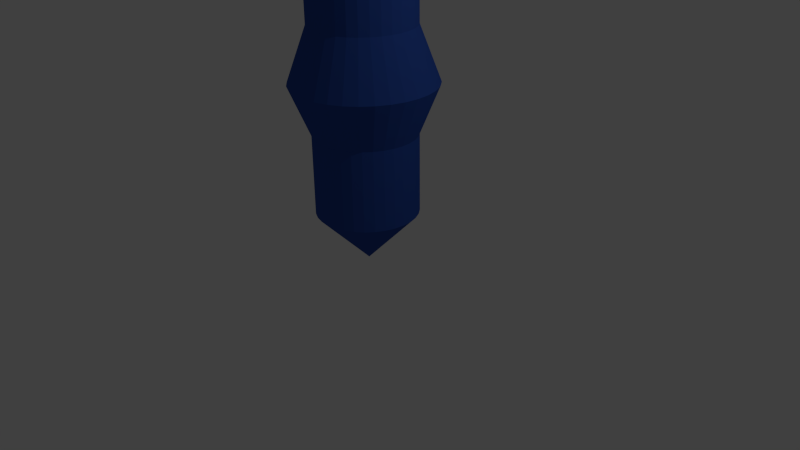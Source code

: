 # Source: V1_Kreisel_blau.blend  (saved by Blender 2.72.0; exported with 4.5.12 LTS)
import bpy
from mathutils import Matrix  # noqa: F401  (used for matrix-valued properties, if any)

bpy.ops.wm.read_factory_settings(use_empty=True)
scene = bpy.context.scene
scene.name = 'Scene'

# ---- collections
col_collection_1 = bpy.data.collections.new('Collection 1'); scene.collection.children.link(col_collection_1)
col_platte = bpy.data.collections.new('platte')  # instanced only; not linked into the scene
col_platteblau = bpy.data.collections.new('platteblau')  # instanced only; not linked into the scene

# ---- materials (node trees are filled in below, after node groups)
mat_material = bpy.data.materials.new('Material')
mat_material.alpha_threshold = 0.0
mat_material.use_transparent_shadow = False
mat_material.diffuse_color = (0.028, 0.079, 0.376, 1.0)
mat_material.roughness = 0.5

# ---- material node trees

# ---- world
world_world = bpy.data.worlds.new('World'); scene.world = world_world
world_world.color = (0.05088, 0.05088, 0.05088)
world_world.use_sun_shadow = False
world_world.sun_shadow_jitter_overblur = 0.0
world_world.cycles.sampling_method = 'MANUAL'
world_world.cycles.sample_map_resolution = 256

# ---- cameras
cam_camera = bpy.data.cameras.new('Camera')
cam_camera.clip_end = 100.0
cam_camera.lens = 35.0
cam_camera.sensor_width = 32.0
cam_camera.sensor_height = 18.0
cam_camera.ortho_scale = 7.314
cam_camera.dof.focus_distance = 0.0
cam_camera.dof.aperture_fstop = 128.0

# ---- lights
light_lamp = bpy.data.lights.new('Lamp', 'POINT')
light_lamp.transmission_factor = 0.0
light_lamp.cutoff_distance = 30.0
light_lamp.energy = 100.0
light_lamp.shadow_buffer_clip_start = 1.001
light_lamp.shadow_soft_size = 0.1
light_lamp.shadow_maximum_resolution = 0.006
light_lamp.use_absolute_resolution = True
light_lamp.cycles.use_multiple_importance_sampling = False

# ---- meshes
me_cylinder = bpy.data.meshes.new('Cylinder')
me_cylinder.from_pydata([(0.0, 0.0, -1.15), (0.0, 0.0, 1.0), (0.0, 0.0, -1.15), (0.0, 0.0, 1.0), (0.0, 0.0, -1.15), (0.0, 0.0, 1.0), (0.0, 0.0, -1.15), (0.0, 0.0, 1.0), (0.0, 0.0, -1.15), (0.0, 0.0, 1.0), (0.0, 0.0, -1.15), (0.0, 0.0, 1.0), (0.0, 0.0, -1.15), (0.0, 0.0, 1.0), (0.0, 0.0, -1.15), (0.0, 0.0, 1.0), (0.0, 7.55e-08, -1.15), (0.0, 7.55e-08, 1.0), (0.0, 0.0, -1.15), (0.0, 0.0, 1.0), (0.0, 0.0, -1.15), (0.0, 0.0, 1.0), (0.0, 0.0, -1.15), (0.0, 0.0, 1.0), (0.0, 0.0, -1.15), (0.0, 0.0, 1.0), (0.0, 0.0, -1.15), (0.0, 0.0, 1.0), (0.0, 0.0, -1.15), (0.0, 0.0, 1.0), (0.0, 0.0, -1.15), (0.0, 0.0, 1.0), (0.0, 0.0, -1.15), (0.0, 0.0, 1.0), (0.0, 0.0, -1.15), (0.0, 0.0, 1.0), (0.0, 0.0, -1.15), (0.0, 0.0, 1.0), (0.0, 0.0, -1.15), (0.0, 0.0, 1.0), (0.0, 0.0, -1.15), (0.0, 0.0, 1.0), (0.0, 0.0, -1.15), (0.0, 0.0, 1.0), (0.0, 0.0, -1.15), (0.0, 0.0, 1.0), (0.0, 0.0, -1.15), (0.0, 0.0, 1.0), (0.0, 0.0, -1.15), (0.0, 0.0, 1.0), (0.0, 0.0, -1.15), (0.0, 0.0, 1.0), (0.0, 0.0, -1.15), (0.0, 0.0, 1.0), (0.0, 0.0, -1.15), (0.0, 0.0, 1.0), (0.0, 0.0, -1.15), (0.0, 0.0, 1.0), (0.0, 0.0, -1.15), (0.0, 0.0, 1.0), (0.0, 0.0, -1.15), (0.0, 0.0, 1.0), (0.0, 0.0, -1.15), (0.0, 0.0, 1.0), (0.0, 1.0, -0.7458), (0.1951, 0.9808, -0.7458), (0.3827, 0.9239, -0.7458), (0.5556, 0.8315, -0.7458), (0.7071, 0.7071, -0.7458), (0.8315, 0.5556, -0.7458), (0.9239, 0.3827, -0.7458), (0.9808, 0.1951, -0.7458), (1.0, 7.55e-08, -0.7458), (0.9808, -0.1951, -0.7458), (0.9239, -0.3827, -0.7458), (0.8315, -0.5556, -0.7458), (0.7071, -0.7071, -0.7458), (0.5556, -0.8315, -0.7458), (0.3827, -0.9239, -0.7458), (0.1951, -0.9808, -0.7458), (-3.258e-07, -1.0, -0.7458), (-0.1951, -0.9808, -0.7458), (-0.3827, -0.9239, -0.7458), (-0.5556, -0.8315, -0.7458), (-0.7071, -0.7071, -0.7458), (-0.8315, -0.5556, -0.7458), (-0.9239, -0.3827, -0.7458), (-0.9808, -0.1951, -0.7458), (-1.0, 9.656e-07, -0.7458), (-0.9808, 0.1951, -0.7458), (-0.9239, 0.3827, -0.7458), (-0.8315, 0.5556, -0.7458), (-0.7071, 0.7071, -0.7458), (-0.5556, 0.8315, -0.7458), (-0.3827, 0.9239, -0.7458), (-0.1951, 0.9808, -0.7458), (0.0, 1.0, 0.7875), (0.1951, 0.9808, 0.7875), (0.3827, 0.9239, 0.7875), (0.5556, 0.8315, 0.7875), (0.7071, 0.7071, 0.7875), (0.8315, 0.5556, 0.7875), (0.9239, 0.3827, 0.7875), (0.9808, 0.1951, 0.7875), (1.0, 7.55e-08, 0.7875), (0.9808, -0.1951, 0.7875), (0.9239, -0.3827, 0.7875), (0.8315, -0.5556, 0.7875), (0.7071, -0.7071, 0.7875), (0.5556, -0.8315, 0.7875), (0.3827, -0.9239, 0.7875), (0.1951, -0.9808, 0.7875), (-3.258e-07, -1.0, 0.7875), (-0.1951, -0.9808, 0.7875), (-0.3827, -0.9239, 0.7875), (-0.5556, -0.8315, 0.7875), (-0.7071, -0.7071, 0.7875), (-0.8315, -0.5556, 0.7875), (-0.9239, -0.3827, 0.7875), (-0.9808, -0.1951, 0.7875), (-1.0, 9.656e-07, 0.7875), (-0.9808, 0.1951, 0.7875), (-0.9239, 0.3827, 0.7875), (-0.8315, 0.5556, 0.7875), (-0.7071, 0.7071, 0.7875), (-0.5556, 0.8315, 0.7875), (-0.3827, 0.9239, 0.7875), (-0.1951, 0.9808, 0.7875), (0.1951, 0.9808, 0.4663), (0.3827, 0.9239, 0.4663), (0.5556, 0.8315, 0.4663), (0.7071, 0.7071, 0.4663), (0.8315, 0.5556, 0.4663), (0.9239, 0.3827, 0.4663), (0.9808, 0.1951, 0.4663), (1.0, 7.55e-08, 0.4663), (0.9808, -0.1951, 0.4663), (0.9239, -0.3827, 0.4663), (0.8315, -0.5556, 0.4663), (0.7071, -0.7071, 0.4663), (0.5556, -0.8315, 0.4663), (0.3827, -0.9239, 0.4663), (0.1951, -0.9808, 0.4663), (-3.258e-07, -1.0, 0.4663), (-0.1951, -0.9808, 0.4663), (-0.3827, -0.9239, 0.4663), (-0.5556, -0.8315, 0.4663), (-0.7071, -0.7071, 0.4663), (-0.8315, -0.5556, 0.4663), (-0.9239, -0.3827, 0.4663), (-0.9808, -0.1951, 0.4663), (-1.0, 9.656e-07, 0.4663), (-0.9808, 0.1951, 0.4663), (-0.9239, 0.3827, 0.4663), (-0.8315, 0.5556, 0.4663), (-0.7071, 0.7071, 0.4663), (-0.5556, 0.8315, 0.4663), (-0.3827, 0.9239, 0.4663), (-0.1951, 0.9808, 0.4663), (0.0, 1.0, 0.4663), (0.0, 0.0, -1.15), (0.0, 0.0, -1.15), (0.0, 0.0, -1.15), (0.0, 0.0, -1.15), (0.1951, 0.9808, 0.05289), (0.3827, 0.9239, 0.05289), (0.5556, 0.8315, 0.05289), (0.7071, 0.7071, 0.05289), (0.8315, 0.5556, 0.05289), (0.9239, 0.3827, 0.05289), (0.9808, 0.1951, 0.05289), (1.0, 7.55e-08, 0.05289), (0.9808, -0.1951, 0.05289), (0.9239, -0.3827, 0.05289), (0.8315, -0.5556, 0.05289), (0.7071, -0.7071, 0.05289), (0.5556, -0.8315, 0.05289), (0.3827, -0.9239, 0.05289), (0.1951, -0.9808, 0.05289), (-3.258e-07, -1.0, 0.05289), (-0.1951, -0.9808, 0.05289), (-0.3827, -0.9239, 0.05289), (-0.5556, -0.8315, 0.05289), (-0.7071, -0.7071, 0.05289), (-0.8315, -0.5556, 0.05289), (-0.9239, -0.3827, 0.05289), (-0.9808, -0.1951, 0.05289), (-1.0, 9.656e-07, 0.05289), (-0.9808, 0.1951, 0.05289), (-0.9239, 0.3827, 0.05289), (-0.8315, 0.5556, 0.05289), (-0.7071, 0.7071, 0.05289), (-0.5556, 0.8315, 0.05289), (-0.3827, 0.9239, 0.05289), (-0.1951, 0.9808, 0.05289), (0.0, 1.0, 0.05289), (-4.706e-08, 1.396, 0.2686), (0.2724, 1.369, 0.2686), (0.5343, 1.29, 0.2686), (0.7757, 1.161, 0.2686), (0.9873, 0.9873, 0.2686), (1.161, 0.7757, 0.2686), (1.29, 0.5343, 0.2686), (1.369, 0.2724, 0.2686), (1.396, -7.518e-09, 0.2686), (1.369, -0.2724, 0.2686), (1.29, -0.5343, 0.2686), (1.161, -0.7757, 0.2686), (0.9873, -0.9873, 0.2686), (0.7757, -1.161, 0.2686), (0.5343, -1.29, 0.2686), (0.2724, -1.369, 0.2686), (-5.02e-07, -1.396, 0.2686), (-0.2724, -1.369, 0.2686), (-0.5343, -1.29, 0.2686), (-0.7757, -1.161, 0.2686), (-0.9873, -0.9873, 0.2686), (-1.161, -0.7757, 0.2686), (-1.29, -0.5343, 0.2686), (-1.369, -0.2724, 0.2686), (-1.396, 1.235e-06, 0.2686), (-1.369, 0.2724, 0.2686), (-1.29, 0.5343, 0.2686), (-1.161, 0.7757, 0.2686), (-0.9873, 0.9873, 0.2686), (-0.7757, 1.161, 0.2686), (-0.5343, 1.29, 0.2686), (-0.2724, 1.369, 0.2686)], [(24, 160), (160, 161), (161, 162), (162, 163)], [(96, 1, 3, 97), (97, 3, 5, 98), (98, 5, 7, 99), (99, 7, 9, 100), (100, 9, 11, 101), (101, 11, 13, 102), (102, 13, 15, 103), (103, 15, 17, 104), (104, 17, 19, 105), (105, 19, 21, 106), (106, 21, 23, 107), (107, 23, 25, 108), (108, 25, 27, 109), (109, 27, 29, 110), (110, 29, 31, 111), (111, 31, 33, 112), (112, 33, 35, 113), (113, 35, 37, 114), (114, 37, 39, 115), (115, 39, 41, 116), (116, 41, 43, 117), (117, 43, 45, 118), (118, 45, 47, 119), (119, 47, 49, 120), (120, 49, 51, 121), (121, 51, 53, 122), (122, 53, 55, 123), (123, 55, 57, 124), (124, 57, 59, 125), (125, 59, 61, 126), (3, 1, 63, 61, 59, 57, 55, 53, 51, 49, 47, 45, 43, 41, 39, 37, 35, 33, 31, 29, 27, 25, 23, 21, 19, 17, 15, 13, 11, 9, 7, 5), (127, 63, 1, 96), (126, 61, 63, 127), (0, 2, 4, 6, 8, 10, 12, 14, 16, 18, 20, 22, 24, 26, 28, 30, 32, 34, 36, 38, 40, 42, 44, 46, 48, 50, 52, 54, 56, 58, 60, 62), (0, 64, 65, 2), (2, 65, 66, 4), (4, 66, 67, 6), (6, 67, 68, 8), (8, 68, 69, 10), (10, 69, 70, 12), (12, 70, 71, 14), (14, 71, 72, 16), (16, 72, 73, 18), (18, 73, 74, 20), (20, 74, 75, 22), (22, 75, 76, 24), (24, 76, 77, 26), (26, 77, 78, 28), (28, 78, 79, 30), (30, 79, 80, 32), (32, 80, 81, 34), (34, 81, 82, 36), (36, 82, 83, 38), (38, 83, 84, 40), (40, 84, 85, 42), (42, 85, 86, 44), (44, 86, 87, 46), (46, 87, 88, 48), (48, 88, 89, 50), (50, 89, 90, 52), (52, 90, 91, 54), (54, 91, 92, 56), (56, 92, 93, 58), (58, 93, 94, 60), (62, 95, 64, 0), (60, 94, 95, 62), (159, 96, 97, 128), (128, 97, 98, 129), (129, 98, 99, 130), (130, 99, 100, 131), (131, 100, 101, 132), (132, 101, 102, 133), (133, 102, 103, 134), (134, 103, 104, 135), (135, 104, 105, 136), (136, 105, 106, 137), (137, 106, 107, 138), (138, 107, 108, 139), (139, 108, 109, 140), (140, 109, 110, 141), (141, 110, 111, 142), (142, 111, 112, 143), (143, 112, 113, 144), (144, 113, 114, 145), (145, 114, 115, 146), (146, 115, 116, 147), (147, 116, 117, 148), (148, 117, 118, 149), (149, 118, 119, 150), (150, 119, 120, 151), (151, 120, 121, 152), (152, 121, 122, 153), (153, 122, 123, 154), (154, 123, 124, 155), (155, 124, 125, 156), (156, 125, 126, 157), (158, 127, 96, 159), (157, 126, 127, 158), (196, 159, 128, 197), (197, 128, 129, 198), (198, 129, 130, 199), (199, 130, 131, 200), (200, 131, 132, 201), (201, 132, 133, 202), (202, 133, 134, 203), (203, 134, 135, 204), (204, 135, 136, 205), (205, 136, 137, 206), (206, 137, 138, 207), (207, 138, 139, 208), (208, 139, 140, 209), (209, 140, 141, 210), (210, 141, 142, 211), (211, 142, 143, 212), (212, 143, 144, 213), (213, 144, 145, 214), (214, 145, 146, 215), (215, 146, 147, 216), (216, 147, 148, 217), (217, 148, 149, 218), (218, 149, 150, 219), (219, 150, 151, 220), (220, 151, 152, 221), (221, 152, 153, 222), (222, 153, 154, 223), (223, 154, 155, 224), (224, 155, 156, 225), (225, 156, 157, 226), (227, 158, 159, 196), (226, 157, 158, 227), (64, 195, 164, 65), (65, 164, 165, 66), (66, 165, 166, 67), (67, 166, 167, 68), (68, 167, 168, 69), (69, 168, 169, 70), (70, 169, 170, 71), (71, 170, 171, 72), (72, 171, 172, 73), (73, 172, 173, 74), (74, 173, 174, 75), (75, 174, 175, 76), (76, 175, 176, 77), (77, 176, 177, 78), (78, 177, 178, 79), (79, 178, 179, 80), (80, 179, 180, 81), (81, 180, 181, 82), (82, 181, 182, 83), (83, 182, 183, 84), (84, 183, 184, 85), (85, 184, 185, 86), (86, 185, 186, 87), (87, 186, 187, 88), (88, 187, 188, 89), (89, 188, 189, 90), (90, 189, 190, 91), (91, 190, 191, 92), (92, 191, 192, 93), (93, 192, 193, 94), (95, 194, 195, 64), (94, 193, 194, 95), (195, 196, 197, 164), (164, 197, 198, 165), (165, 198, 199, 166), (166, 199, 200, 167), (167, 200, 201, 168), (168, 201, 202, 169), (169, 202, 203, 170), (170, 203, 204, 171), (171, 204, 205, 172), (172, 205, 206, 173), (173, 206, 207, 174), (174, 207, 208, 175), (175, 208, 209, 176), (176, 209, 210, 177), (177, 210, 211, 178), (178, 211, 212, 179), (179, 212, 213, 180), (180, 213, 214, 181), (181, 214, 215, 182), (182, 215, 216, 183), (183, 216, 217, 184), (184, 217, 218, 185), (185, 218, 219, 186), (186, 219, 220, 187), (187, 220, 221, 188), (188, 221, 222, 189), (189, 222, 223, 190), (190, 223, 224, 191), (191, 224, 225, 192), (192, 225, 226, 193), (194, 227, 196, 195), (193, 226, 227, 194)])
me_cylinder.materials.append(mat_material)
me_cylinder.use_remesh_preserve_volume = False
me_cylinder.use_remesh_preserve_attributes = False
me_cylinder.use_mirror_vertex_groups = False
me_cylinder.update()

# ---- objects
ob_platte_003 = bpy.data.objects.new('platte.003', None)
ob_platte_002 = bpy.data.objects.new('platte.002', None)
ob_platte_001 = bpy.data.objects.new('platte.001', None)
ob_platte = bpy.data.objects.new('platte', None)
ob_platteblau = bpy.data.objects.new('platteblau', None)
ob_cylinder = bpy.data.objects.new('Cylinder', me_cylinder)
ob_lamp = bpy.data.objects.new('Lamp', light_lamp)
ob_camera = bpy.data.objects.new('Camera', cam_camera)

# ---- transforms, parenting, visibility, modifiers, constraints
ob_platte_003.location = (-0.0766, -4.241, 2.181)
ob_platte_003.rotation_euler = (0.0, -0.0, 4.712)
ob_platte_003.scale = (1.16, 1.447, 1.0)
ob_platte_003.empty_image_offset = (0.0, 0.0)
ob_platte_003.show_instancer_for_render = False
ob_platte_003.instance_type = 'COLLECTION'
ob_platte_003.lineart.crease_threshold = 0.0
ob_platte_002.location = (-4.313, 0.09981, 2.181)
ob_platte_002.rotation_euler = (0.0, -0.0, 3.142)
ob_platte_002.scale = (1.16, 1.447, 1.0)
ob_platte_002.empty_image_offset = (0.0, 0.0)
ob_platte_002.show_instancer_for_render = False
ob_platte_002.instance_type = 'COLLECTION'
ob_platte_002.lineart.crease_threshold = 0.0
ob_platte_001.location = (0.03434, 4.099, 2.181)
ob_platte_001.rotation_euler = (0.0, -0.0, 1.571)
ob_platte_001.scale = (1.16, 1.447, 1.0)
ob_platte_001.empty_image_offset = (0.0, 0.0)
ob_platte_001.show_instancer_for_render = False
ob_platte_001.instance_type = 'COLLECTION'
ob_platte_001.lineart.crease_threshold = 0.0
ob_platte.location = (4.154, -0.1873, 2.181)
ob_platte.scale = (1.16, 1.447, 1.0)
ob_platte.empty_image_offset = (0.0, 0.0)
ob_platte.show_instancer_for_render = False
ob_platte.instance_type = 'COLLECTION'
ob_platte.lineart.crease_threshold = 0.0
ob_platteblau.location = (1.065, -0.05199, 2.255)
ob_platteblau.scale = (0.7496, 0.7496, 0.7496)
ob_platteblau.empty_image_offset = (0.0, 0.0)
ob_platteblau.show_instancer_for_render = False
ob_platteblau.instance_type = 'COLLECTION'
ob_platteblau.lineart.crease_threshold = 0.0
ob_cylinder.location = (-0.02718, -0.05199, 3.147)
ob_cylinder.scale = (0.65, 0.65, -3.173)
ob_cylinder.lineart.crease_threshold = 0.0
ob_lamp.location = (4.076, 1.005, 5.904)
ob_lamp.rotation_euler = (0.6503, 0.05522, 1.866)
ob_lamp.lock_rotations_4d = False
ob_lamp.empty_display_type = 'ARROWS'
ob_lamp.color = (0.0, 0.0, 0.0, 0.0)
ob_lamp.lineart.crease_threshold = 0.0
ob_camera.location = (7.481, -6.508, 5.344)
ob_camera.rotation_euler = (1.109, 0.01082, 0.8149)
ob_camera.lock_rotations_4d = False
ob_camera.empty_display_type = 'ARROWS'
ob_camera.color = (0.0, 0.0, 0.0, 0.0)
ob_camera.display_type = 'WIRE'
ob_camera.lineart.crease_threshold = 0.0
ob_platte_003.instance_collection = col_platte
ob_platte_002.instance_collection = col_platte
ob_platte_001.instance_collection = col_platte
ob_platte.instance_collection = col_platte
ob_platteblau.instance_collection = col_platteblau

# ---- collection membership
col_collection_1.objects.link(ob_platte_003)
col_collection_1.objects.link(ob_platte_002)
col_collection_1.objects.link(ob_platte_001)
col_collection_1.objects.link(ob_platte)
col_collection_1.objects.link(ob_platteblau)
col_collection_1.objects.link(ob_cylinder)
col_collection_1.objects.link(ob_lamp)
col_collection_1.objects.link(ob_camera)

# ---- scene / render settings (as saved in the file)
scene.camera = ob_camera
scene.frame_start = 1; scene.frame_end = 250; scene.frame_set(1)
scene.render.engine = 'BLENDER_EEVEE_NEXT'
scene.render.resolution_percentage = 50
scene.render.dither_intensity = 0.0
scene.cycles.use_denoising = False
scene.cycles.samples = 10
scene.cycles.sampling_pattern = 'TABULATED_SOBOL'
scene.cycles.light_sampling_threshold = 0.0
scene.cycles.use_adaptive_sampling = False
scene.cycles.use_light_tree = False
scene.cycles.blur_glossy = 0.0
scene.cycles.pixel_filter_type = 'GAUSSIAN'
scene.cycles.sample_clamp_indirect = 0.0
scene.view_settings.view_transform = 'Standard'
bpy.context.view_layer.update()
